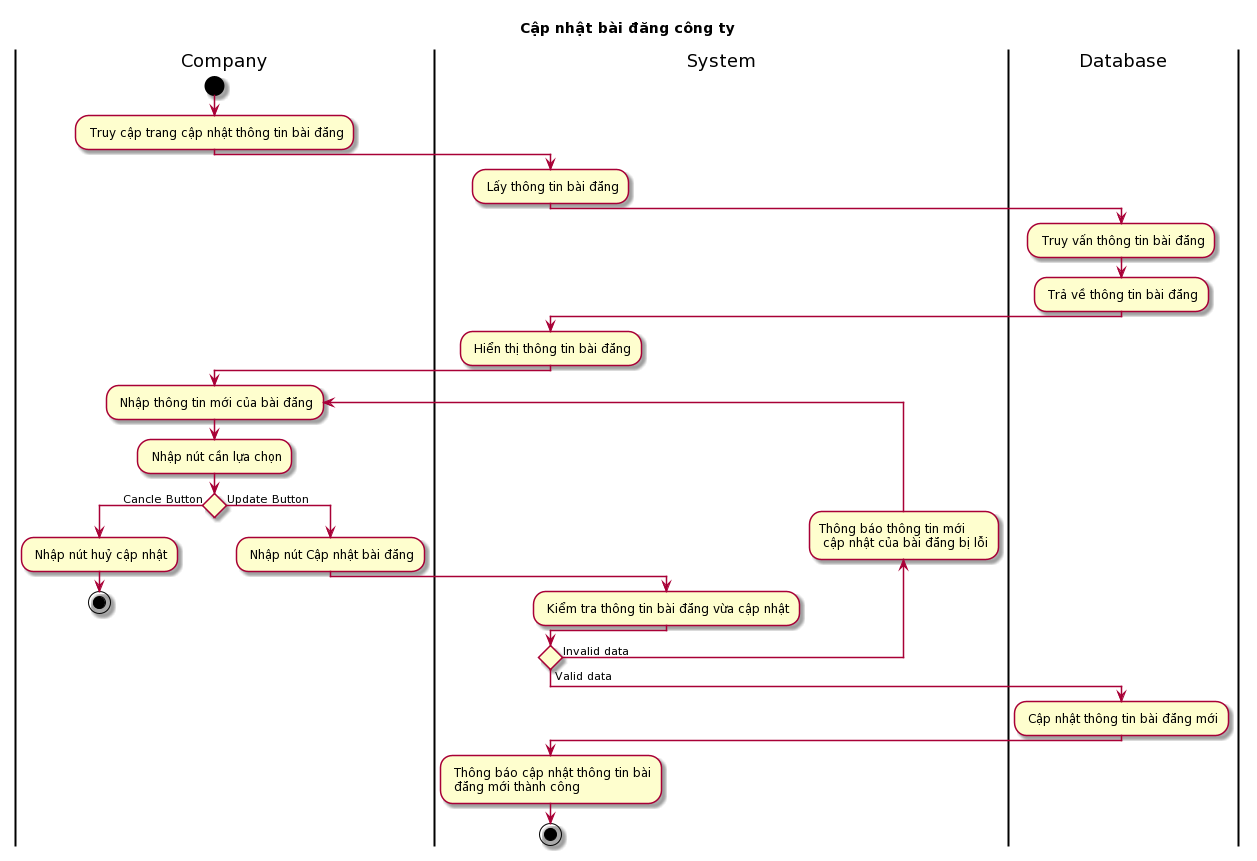

The diagram above was rendered by PlantUML. Its source (embedded in the PNG):
@startuml
skin rose
title Cập nhật bài đăng công ty

|Company|
start
: Truy cập trang cập nhật thông tin bài đăng;
|System|
: Lấy thông tin bài đăng;
|Database|
: Truy vấn thông tin bài đăng;
: Trả về thông tin bài đăng;
|System|
: Hiển thị thông tin bài đăng;
|Company|
repeat: Nhập thông tin mới của bài đăng;
: Nhập nút cần lựa chọn;
if () then (Cancle Button)
: Nhập nút huỷ cập nhật;
|Company|
stop
else (Update Button)
: Nhập nút Cập nhật bài đăng;
|System|
: Kiểm tra thông tin bài đăng vừa cập nhật;
endif
backward :Thông báo thông tin mới\n cập nhật của bài đăng bị lỗi;
repeat while() is (Invalid data) not (Valid data)
|Database|
: Cập nhật thông tin bài đăng mới;
|System|
: Thông báo cập nhật thông tin bài\n đăng mới thành công;
stop
@enduml